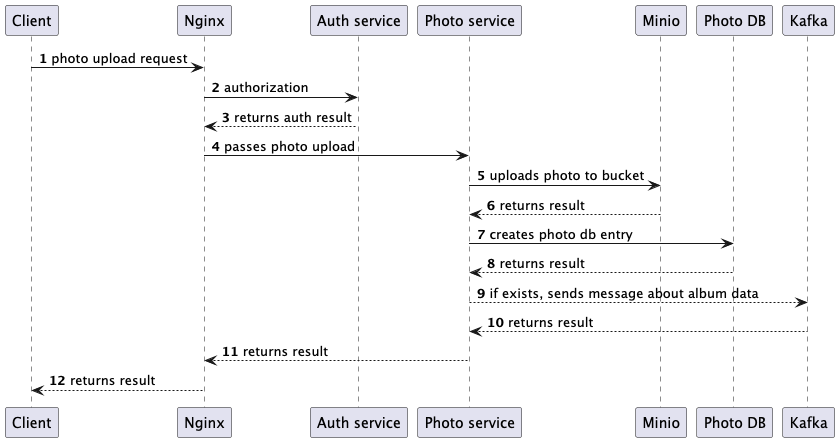

The diagram above was rendered by PlantUML. Its source (embedded in the PNG):
@startuml
'https://plantuml.com/sequence-diagram

autonumber

Client -> Nginx: photo upload request
Nginx -> "Auth service": authorization
"Auth service" --> Nginx: returns auth result
Nginx -> "Photo service": passes photo upload
"Photo service" -> Minio: uploads photo to bucket
Minio --> "Photo service": returns result
"Photo service" -> "Photo DB": creates photo db entry
"Photo DB" --> "Photo service": returns result
"Photo service" --> Kafka: if exists, sends message about album data
Kafka --> "Photo service": returns result
"Photo service" --> Nginx: returns result
Nginx --> Client: returns result

@enduml